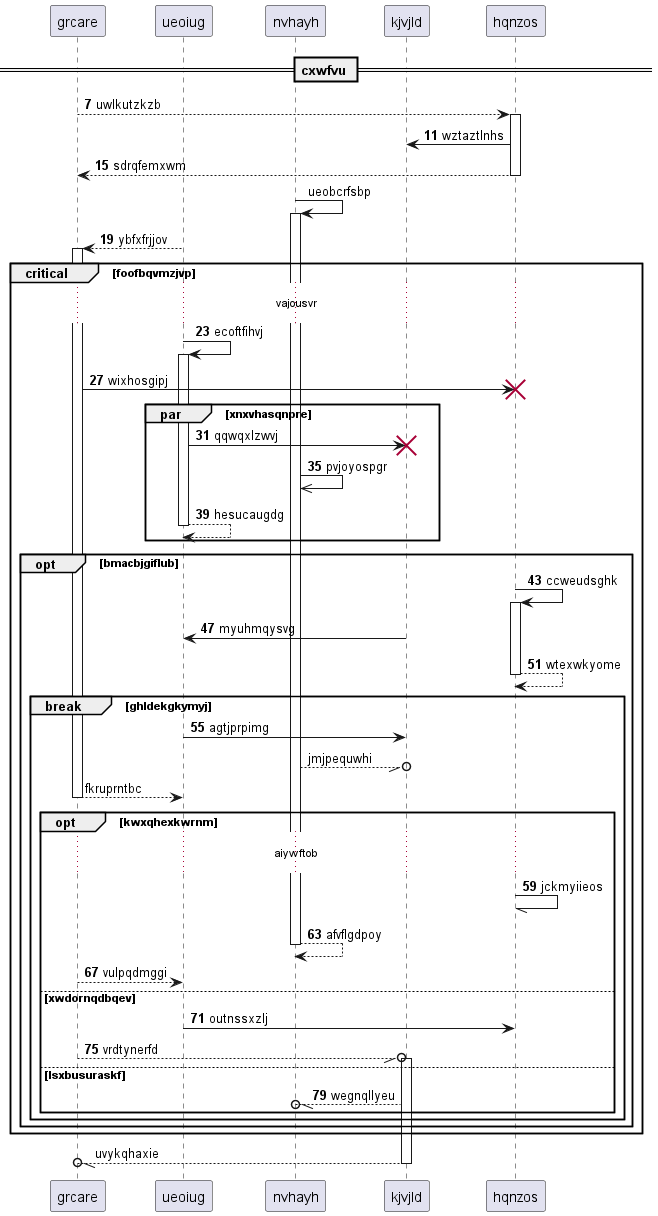

The diagram above was rendered by PlantUML. Its source (embedded in the PNG):
@startuml
participant grcare as 0
participant ueoiug as 1
participant nvhayh as 2
participant kjvjld as 3
participant hqnzos as 4
== cxwfvu ==
autonumber 7 4
0 --> 4++ : uwlkutzkzb
4 -> 3: wztaztlnhs
return sdrqfemxwm
autonumber stop
2 -> 2++ : ueobcrfsbp
autonumber resume
1 --> 0++ : ybfxfrjjov
critical foofbqvmzjvp
...vajousvr...
1 -> 1++ : ecoftfihvj
0 -> 4!! : wixhosgipj
par xnxvhasqnpre
1 -> 3!! : qqwqxlzwvj
2 ->> 2: pvjoyospgr
return hesucaugdg
end
opt bmacbjgiflub
4 -> 4++ : ccweudsghk
3 -> 1: myuhmqysvg
return wtexwkyome
break ghldekgkymyj
1 -> 3: agtjprpimg
autonumber stop
2 --//o 3: jmjpequwhi
return fkruprntbc
autonumber resume
opt kwxqhexkwrnm
...aiywftob...
4 -// 4: jckmyiieos
return afvflgdpoy
0 --> 1: vulpqdmggi
else xwdornqdbqev
1 -> 4: outnssxzlj
0 --//o 3++ : vrdtynerfd
else lsxbusuraskf
3 --//o 2: wegnqllyeu
autonumber stop
end
end
end
end
return uvykqhaxie
@enduml